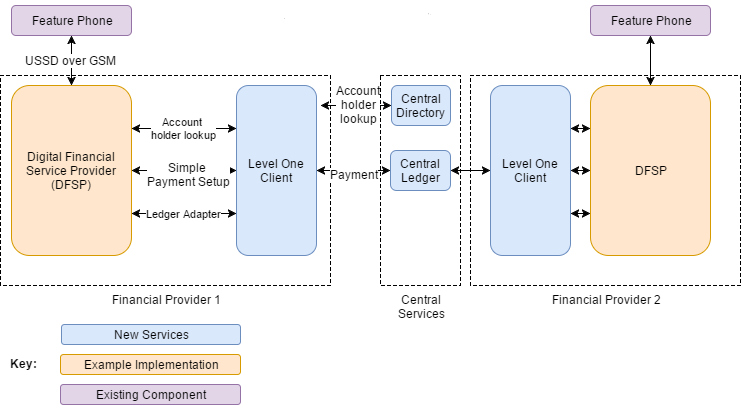

The diagram above was exported from draw.io. Its source (the exported page's mxGraphModel, read from the mxfile embedded in the PNG):
<mxGraphModel dx="1096" dy="403" grid="1" gridSize="10" guides="1" tooltips="1" connect="1" arrows="1" fold="1" page="1" pageScale="1" pageWidth="826" pageHeight="1169" background="#ffffff" math="0" shadow="0">
  <root>
    <mxCell id="0" />
    <mxCell id="1" parent="0" />
    <mxCell id="32" value="Financial Provider 2" style="whiteSpace=wrap;html=1;strokeColor=#000000;strokeWidth=1;fillColor=none;align=center;dashed=1;labelPosition=center;verticalLabelPosition=bottom;verticalAlign=top;" parent="1" vertex="1">
      <mxGeometry x="500" y="180" width="270" height="210" as="geometry" />
    </mxCell>
    <mxCell id="38" value="Financial Provider 1" style="whiteSpace=wrap;html=1;strokeColor=#000000;strokeWidth=1;fillColor=none;align=center;dashed=1;labelPosition=center;verticalLabelPosition=bottom;verticalAlign=top;" parent="1" vertex="1">
      <mxGeometry x="30" y="180" width="330" height="210" as="geometry" />
    </mxCell>
    <mxCell id="2" value="Digital Financial Service Provider (DFSP)" style="rounded=1;whiteSpace=wrap;html=1;strokeWidth=1;fillColor=#ffe6cc;align=center;strokeColor=#d79b00;" parent="1" vertex="1">
      <mxGeometry x="41" y="190" width="120" height="170" as="geometry" />
    </mxCell>
    <mxCell id="3" value="Feature Phone" style="rounded=1;whiteSpace=wrap;html=1;strokeWidth=1;fillColor=#e1d5e7;align=center;strokeColor=#9673a6;" parent="1" vertex="1">
      <mxGeometry x="41" y="110" width="120" height="30" as="geometry" />
    </mxCell>
    <mxCell id="4" value="" style="endArrow=classic;startArrow=classic;html=1;strokeColor=#000000;strokeWidth=1;entryX=0.5;entryY=1;exitX=0.5;exitY=0;" parent="1" source="2" target="3" edge="1">
      <mxGeometry width="50" height="50" relative="1" as="geometry">
        <mxPoint x="-69" y="60" as="sourcePoint" />
        <mxPoint x="-19" y="10" as="targetPoint" />
      </mxGeometry>
    </mxCell>
    <mxCell id="22" value="USSD over GSM" style="text;html=1;resizable=0;points=[];align=center;verticalAlign=middle;labelBackgroundColor=#ffffff;" parent="4" vertex="1" connectable="0">
      <mxGeometry x="0.04" y="1" relative="1" as="geometry">
        <mxPoint as="offset" />
      </mxGeometry>
    </mxCell>
    <mxCell id="5" value="Level One Client" style="rounded=1;whiteSpace=wrap;html=1;strokeWidth=1;fillColor=#dae8fc;align=center;strokeColor=#6c8ebf;" parent="1" vertex="1">
      <mxGeometry x="266" y="190" width="80" height="170" as="geometry" />
    </mxCell>
    <mxCell id="6" value="Central Ledger" style="rounded=1;whiteSpace=wrap;html=1;strokeWidth=1;fillColor=#dae8fc;align=center;strokeColor=#6c8ebf;" parent="1" vertex="1">
      <mxGeometry x="420" y="255" width="60" height="40" as="geometry" />
    </mxCell>
    <mxCell id="7" value="Level One Client" style="rounded=1;whiteSpace=wrap;html=1;strokeWidth=1;fillColor=#dae8fc;align=center;strokeColor=#6c8ebf;" parent="1" vertex="1">
      <mxGeometry x="520" y="190" width="80" height="170" as="geometry" />
    </mxCell>
    <mxCell id="8" value="DFSP" style="rounded=1;whiteSpace=wrap;html=1;strokeWidth=1;fillColor=#ffe6cc;align=center;strokeColor=#d79b00;" parent="1" vertex="1">
      <mxGeometry x="620" y="190" width="120" height="170" as="geometry" />
    </mxCell>
    <mxCell id="9" value="" style="endArrow=classic;html=1;strokeColor=#000000;strokeWidth=1;entryX=0;entryY=0.5;exitX=1;exitY=0.5;startArrow=classic;startFill=1;" parent="1" source="2" target="5" edge="1">
      <mxGeometry width="50" height="50" relative="1" as="geometry">
        <mxPoint x="240" y="230" as="sourcePoint" />
        <mxPoint x="270" y="230" as="targetPoint" />
      </mxGeometry>
    </mxCell>
    <mxCell id="21" value="Simple&amp;nbsp;&lt;div&gt;Payment Setup&lt;/div&gt;" style="text;html=1;resizable=0;points=[];align=center;verticalAlign=middle;labelBackgroundColor=#ffffff;" parent="9" vertex="1" connectable="0">
      <mxGeometry x="0.1376" y="-3" relative="1" as="geometry">
        <mxPoint x="-3" as="offset" />
      </mxGeometry>
    </mxCell>
    <mxCell id="10" value="" style="endArrow=classic;html=1;strokeColor=#000000;strokeWidth=1;exitX=1;exitY=0.5;startArrow=classic;startFill=1;entryX=0;entryY=0.5;" parent="1" source="5" target="6" edge="1">
      <mxGeometry x="250" y="240" width="50" height="50" as="geometry">
        <mxPoint x="350" y="232" as="sourcePoint" />
        <mxPoint x="400" y="276" as="targetPoint" />
      </mxGeometry>
    </mxCell>
    <mxCell id="24" value="Payment" style="text;html=1;resizable=0;points=[];align=center;verticalAlign=middle;labelBackgroundColor=#ffffff;" parent="10" vertex="1" connectable="0">
      <mxGeometry relative="1" as="geometry">
        <mxPoint y="3" as="offset" />
      </mxGeometry>
    </mxCell>
    <mxCell id="11" value="" style="endArrow=classic;html=1;strokeColor=#000000;strokeWidth=1;exitX=1;exitY=0.5;entryX=0;entryY=0.5;startArrow=classic;startFill=1;" parent="1" source="6" target="7" edge="1">
      <mxGeometry x="260" y="242" width="50" height="50" as="geometry">
        <mxPoint x="480" y="231" as="sourcePoint" />
        <mxPoint x="520" y="235" as="targetPoint" />
      </mxGeometry>
    </mxCell>
    <mxCell id="12" value="" style="endArrow=classic;html=1;strokeColor=none;strokeWidth=1;startArrow=classic;startFill=1;" parent="1" edge="1">
      <mxGeometry x="260" y="250" width="50" height="50" as="geometry">
        <mxPoint x="350" y="318" as="sourcePoint" />
        <mxPoint x="520" y="318" as="targetPoint" />
      </mxGeometry>
    </mxCell>
    <mxCell id="14" value="" style="endArrow=classic;html=1;strokeColor=#000000;strokeWidth=1;entryX=0;entryY=0.25;startArrow=classic;startFill=1;exitX=1;exitY=0.25;" parent="1" source="7" target="8" edge="1">
      <mxGeometry x="270" y="252" width="50" height="50" as="geometry">
        <mxPoint x="600" y="242" as="sourcePoint" />
        <mxPoint x="530" y="245" as="targetPoint" />
      </mxGeometry>
    </mxCell>
    <mxCell id="15" value="Feature Phone" style="rounded=1;whiteSpace=wrap;html=1;strokeWidth=1;fillColor=#e1d5e7;align=center;strokeColor=#9673a6;" parent="1" vertex="1">
      <mxGeometry x="620" y="110" width="120" height="30" as="geometry" />
    </mxCell>
    <mxCell id="16" value="" style="endArrow=classic;startArrow=classic;html=1;strokeColor=#000000;strokeWidth=1;entryX=0.5;entryY=1;exitX=0.5;exitY=0;" parent="1" target="15" edge="1">
      <mxGeometry x="680" y="140" width="50" height="50" as="geometry">
        <mxPoint x="680" y="190" as="sourcePoint" />
        <mxPoint x="560" y="10" as="targetPoint" />
      </mxGeometry>
    </mxCell>
    <mxCell id="17" value="Central Directory" style="rounded=1;whiteSpace=wrap;html=1;strokeWidth=1;fillColor=#dae8fc;align=center;strokeColor=#6c8ebf;" parent="1" vertex="1">
      <mxGeometry x="421" y="190" width="59" height="40" as="geometry" />
    </mxCell>
    <mxCell id="18" value="" style="endArrow=classic;html=1;strokeColor=#000000;strokeWidth=1;entryX=0;entryY=0.5;startArrow=classic;startFill=1;" parent="1" target="17" edge="1">
      <mxGeometry x="250" y="240" width="50" height="50" as="geometry">
        <mxPoint x="350" y="210" as="sourcePoint" />
        <mxPoint x="280" y="240" as="targetPoint" />
      </mxGeometry>
    </mxCell>
    <mxCell id="23" value="Account&lt;div&gt;&amp;nbsp;holder&amp;nbsp;&lt;/div&gt;&lt;div&gt;lookup&lt;/div&gt;" style="text;html=1;resizable=0;points=[];align=center;verticalAlign=middle;labelBackgroundColor=#ffffff;" parent="18" vertex="1" connectable="0">
      <mxGeometry relative="1" as="geometry">
        <mxPoint x="1" y="-2" as="offset" />
      </mxGeometry>
    </mxCell>
    <mxCell id="19" value="Ledger Adapter" style="endArrow=classic;html=1;strokeColor=#000000;strokeWidth=1;entryX=0;entryY=0.75;exitX=1;exitY=0.75;startArrow=classic;startFill=1;" parent="1" source="2" target="5" edge="1">
      <mxGeometry x="250" y="240" width="50" height="50" as="geometry">
        <mxPoint x="250" y="240" as="sourcePoint" />
        <mxPoint x="280" y="240" as="targetPoint" />
      </mxGeometry>
    </mxCell>
    <mxCell id="20" value="" style="endArrow=classic;html=1;strokeColor=#000000;strokeWidth=1;entryX=0;entryY=0.75;exitX=1;exitY=0.75;startArrow=classic;startFill=1;" parent="1" source="7" target="8" edge="1">
      <mxGeometry x="280" y="262" width="50" height="50" as="geometry">
        <mxPoint x="610" y="252" as="sourcePoint" />
        <mxPoint x="630" y="252" as="targetPoint" />
      </mxGeometry>
    </mxCell>
    <mxCell id="27" value="&lt;b&gt;&lt;font style=&quot;font-size: 20px&quot;&gt;Level One Services&lt;/font&gt;&lt;/b&gt;" style="text;html=1;resizable=0;points=[];autosize=1;align=left;verticalAlign=top;spacingTop=-4;" parent="1" vertex="1">
      <mxGeometry x="313" y="105" width="200" height="20" as="geometry" />
    </mxCell>
    <mxCell id="28" value="New Services" style="rounded=1;whiteSpace=wrap;html=1;strokeColor=#6c8ebf;strokeWidth=1;fillColor=#dae8fc;align=center;" parent="1" vertex="1">
      <mxGeometry x="91" y="429" width="179" height="20" as="geometry" />
    </mxCell>
    <mxCell id="29" value="Example Implementation" style="rounded=1;whiteSpace=wrap;html=1;strokeWidth=1;fillColor=#ffe6cc;align=center;strokeColor=#d79b00;" parent="1" vertex="1">
      <mxGeometry x="90" y="459" width="180" height="20" as="geometry" />
    </mxCell>
    <mxCell id="30" value="Existing Component" style="rounded=1;whiteSpace=wrap;html=1;strokeWidth=1;fillColor=#e1d5e7;align=center;strokeColor=#9673a6;" parent="1" vertex="1">
      <mxGeometry x="90" y="489" width="180" height="20" as="geometry" />
    </mxCell>
    <mxCell id="31" value="&lt;b&gt;Key:&lt;/b&gt;" style="text;html=1;resizable=0;points=[];autosize=1;align=left;verticalAlign=top;spacingTop=-4;" parent="1" vertex="1">
      <mxGeometry x="38" y="459" width="40" height="20" as="geometry" />
    </mxCell>
    <mxCell id="39" value="Central&lt;div&gt;Services&lt;/div&gt;" style="whiteSpace=wrap;html=1;strokeColor=#000000;strokeWidth=1;fillColor=none;align=center;dashed=1;labelPosition=center;verticalLabelPosition=bottom;verticalAlign=top;" parent="1" vertex="1">
      <mxGeometry x="410" y="180" width="80" height="210" as="geometry" />
    </mxCell>
    <mxCell id="40" style="edgeStyle=none;rounded=0;html=1;exitX=0.5;exitY=1;startArrow=classic;startFill=1;endArrow=none;endFill=0;jettySize=auto;orthogonalLoop=1;strokeColor=#000000;strokeWidth=1;" parent="1" source="39" target="39" edge="1">
      <mxGeometry relative="1" as="geometry" />
    </mxCell>
    <mxCell id="41" value="" style="endArrow=classic;html=1;strokeColor=#000000;strokeWidth=1;entryX=0;entryY=0.5;startArrow=classic;startFill=1;exitX=1;exitY=0.5;" parent="1" source="7" target="8" edge="1">
      <mxGeometry x="280" y="262" width="50" height="50" as="geometry">
        <mxPoint x="610" y="243" as="sourcePoint" />
        <mxPoint x="630" y="243" as="targetPoint" />
      </mxGeometry>
    </mxCell>
    <mxCell id="44" value="Account&amp;nbsp;&lt;div&gt;holder lookup&lt;/div&gt;" style="endArrow=classic;html=1;strokeColor=#000000;strokeWidth=1;entryX=0;entryY=0.25;exitX=1;exitY=0.25;startArrow=classic;startFill=1;" parent="1" source="2" target="5" edge="1">
      <mxGeometry x="260" y="250" width="50" height="50" as="geometry">
        <mxPoint x="171" y="328" as="sourcePoint" />
        <mxPoint x="276" y="328" as="targetPoint" />
      </mxGeometry>
    </mxCell>
  </root>
</mxGraphModel>